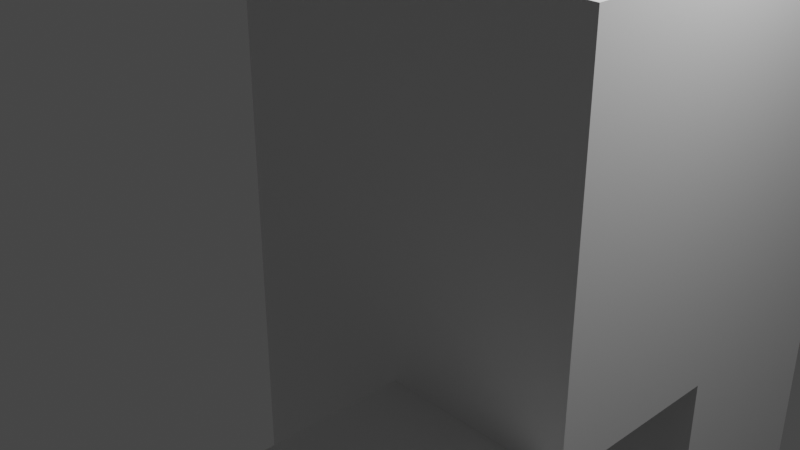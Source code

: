 # Source: cubes.blend  (saved by Blender 2.90.8; exported with 4.5.12 LTS)
import bpy
from mathutils import Matrix  # noqa: F401  (used for matrix-valued properties, if any)

bpy.ops.wm.read_factory_settings(use_empty=True)
scene = bpy.context.scene
scene.name = 'Scene'

# ---- collections
col_collection = bpy.data.collections.new('Collection'); scene.collection.children.link(col_collection)

# ---- materials (node trees are filled in below, after node groups)
mat_material = bpy.data.materials.new('Material')
mat_material.alpha_threshold = 0.0
mat_material.use_transparent_shadow = False
mat_material.line_color = (0.0, 0.0, 0.0, 1.0)

# ---- material node trees
mat_material.use_nodes = True; mat_material.node_tree.nodes.clear()
_N = mat_material.node_tree.nodes; _L = mat_material.node_tree.links
n0 = _N.new('ShaderNodeOutputMaterial'); n0.name = 'Material Output'; n0.location = (300, 300)
n1 = _N.new('ShaderNodeBsdfPrincipled'); n1.name = 'Principled BSDF'; n1.location = (10, 300)
n1.distribution = 'GGX'
n1.subsurface_method = 'BURLEY'
n1.inputs[2].default_value = 0.4
n1.inputs[3].default_value = 1.45
n1.inputs[27].default_value = (0.0, 0.0, 0.0, 1.0)
n1.inputs[28].default_value = 1.0
_L.new(n1.outputs[0], n0.inputs[0])
n0.is_active_output = True

# ---- world
world_world = bpy.data.worlds.new('World'); scene.world = world_world
world_world.use_nodes = True; world_world.node_tree.nodes.clear()
_N = world_world.node_tree.nodes; _L = world_world.node_tree.links
n0 = _N.new('ShaderNodeOutputWorld'); n0.name = 'World Output'; n0.location = (300, 300)
n1 = _N.new('ShaderNodeBackground'); n1.name = 'Background'; n1.location = (10, 300)
n1.inputs[0].default_value = (0.05088, 0.05088, 0.05088, 1.0)
_L.new(n1.outputs[0], n0.inputs[0])
n0.is_active_output = True
world_world.color = (0.05088, 0.05088, 0.05088)
world_world.use_sun_shadow = False
world_world.sun_shadow_jitter_overblur = 0.0

# ---- cameras
cam_camera = bpy.data.cameras.new('Camera')
cam_camera.clip_end = 100.0
cam_camera.ortho_scale = 7.314

# ---- lights
light_light = bpy.data.lights.new('Light', 'POINT')
light_light.transmission_factor = 0.0
light_light.energy = 1000.0
light_light.shadow_soft_size = 0.1
light_light.shadow_maximum_resolution = 0.006
light_light.use_absolute_resolution = True

# ---- meshes
me_cube = bpy.data.meshes.new('Cube')
me_cube.from_pydata([(1.0, 1.0, 1.0), (1.0, 1.0, -1.0), (1.0, -1.0, 1.0), (1.0, -1.0, -1.0), (-1.0, 1.0, 1.0), (-1.0, 1.0, -1.0), (-1.0, -1.0, 1.0), (-1.0, -1.0, -1.0)], [], [(0, 4, 6, 2), (3, 2, 6, 7), (7, 6, 4, 5), (5, 1, 3, 7), (1, 0, 2, 3), (5, 4, 0, 1)])
_uv = me_cube.uv_layers.new(name='UVMap')
_uv.uv.foreach_set('vector', [0.625, 0.5, 0.875, 0.5, 0.875, 0.75, 0.625, 0.75, 0.375, 0.75, 0.625, 0.75, 0.625, 1.0, 0.375, 1.0, 0.375, 0.0, 0.625, 0.0, 0.625, 0.25, 0.375, 0.25, 0.125, 0.5, 0.375, 0.5, 0.375, 0.75, 0.125, 0.75, 0.375, 0.5, 0.625, 0.5, 0.625, 0.75, 0.375, 0.75, 0.375, 0.25, 0.625, 0.25, 0.625, 0.5, 0.375, 0.5])
me_cube.materials.append(mat_material)
me_cube.use_remesh_preserve_volume = False
me_cube.use_remesh_preserve_attributes = False
me_cube.use_mirror_vertex_groups = False
me_cube.update()
me_cube_001 = bpy.data.meshes.new('Cube.001')
me_cube_001.from_pydata([(1.0, 1.0, 1.0), (1.0, 1.0, -1.0), (1.0, -1.0, 1.0), (1.0, -1.0, -1.0), (-1.0, 1.0, 1.0), (-1.0, 1.0, -1.0), (-1.0, -1.0, 1.0), (-1.0, -1.0, -1.0)], [], [(0, 4, 6, 2), (3, 2, 6, 7), (7, 6, 4, 5), (5, 1, 3, 7), (1, 0, 2, 3), (5, 4, 0, 1)])
_uv = me_cube_001.uv_layers.new(name='UVMap')
_uv.uv.foreach_set('vector', [0.625, 0.5, 0.875, 0.5, 0.875, 0.75, 0.625, 0.75, 0.375, 0.75, 0.625, 0.75, 0.625, 1.0, 0.375, 1.0, 0.375, 0.0, 0.625, 0.0, 0.625, 0.25, 0.375, 0.25, 0.125, 0.5, 0.375, 0.5, 0.375, 0.75, 0.125, 0.75, 0.375, 0.5, 0.625, 0.5, 0.625, 0.75, 0.375, 0.75, 0.375, 0.25, 0.625, 0.25, 0.625, 0.5, 0.375, 0.5])
me_cube_001.materials.append(mat_material)
me_cube_001.use_remesh_preserve_volume = False
me_cube_001.use_remesh_preserve_attributes = False
me_cube_001.use_mirror_vertex_groups = False
me_cube_001.update()
me_cube_002 = bpy.data.meshes.new('Cube.002')
me_cube_002.from_pydata([(1.0, 1.0, 1.0), (1.0, 1.0, -1.0), (1.0, -1.0, 1.0), (1.0, -1.0, -1.0), (-1.0, 1.0, 1.0), (-1.0, 1.0, -1.0), (-1.0, -1.0, 1.0), (-1.0, -1.0, -1.0)], [], [(0, 4, 6, 2), (3, 2, 6, 7), (7, 6, 4, 5), (5, 1, 3, 7), (1, 0, 2, 3), (5, 4, 0, 1)])
_uv = me_cube_002.uv_layers.new(name='UVMap')
_uv.uv.foreach_set('vector', [0.625, 0.5, 0.875, 0.5, 0.875, 0.75, 0.625, 0.75, 0.375, 0.75, 0.625, 0.75, 0.625, 1.0, 0.375, 1.0, 0.375, 0.0, 0.625, 0.0, 0.625, 0.25, 0.375, 0.25, 0.125, 0.5, 0.375, 0.5, 0.375, 0.75, 0.125, 0.75, 0.375, 0.5, 0.625, 0.5, 0.625, 0.75, 0.375, 0.75, 0.375, 0.25, 0.625, 0.25, 0.625, 0.5, 0.375, 0.5])
me_cube_002.materials.append(mat_material)
me_cube_002.use_remesh_preserve_volume = False
me_cube_002.use_remesh_preserve_attributes = False
me_cube_002.use_mirror_vertex_groups = False
me_cube_002.update()
me_cube_003 = bpy.data.meshes.new('Cube.003')
me_cube_003.from_pydata([(1.0, 1.0, 1.0), (1.0, 1.0, -1.0), (1.0, -1.0, 1.0), (1.0, -1.0, -1.0), (-1.0, 1.0, 1.0), (-1.0, 1.0, -1.0), (-1.0, -1.0, 1.0), (-1.0, -1.0, -1.0)], [], [(0, 4, 6, 2), (3, 2, 6, 7), (7, 6, 4, 5), (5, 1, 3, 7), (1, 0, 2, 3), (5, 4, 0, 1)])
_uv = me_cube_003.uv_layers.new(name='UVMap')
_uv.uv.foreach_set('vector', [0.625, 0.5, 0.875, 0.5, 0.875, 0.75, 0.625, 0.75, 0.375, 0.75, 0.625, 0.75, 0.625, 1.0, 0.375, 1.0, 0.375, 0.0, 0.625, 0.0, 0.625, 0.25, 0.375, 0.25, 0.125, 0.5, 0.375, 0.5, 0.375, 0.75, 0.125, 0.75, 0.375, 0.5, 0.625, 0.5, 0.625, 0.75, 0.375, 0.75, 0.375, 0.25, 0.625, 0.25, 0.625, 0.5, 0.375, 0.5])
me_cube_003.materials.append(mat_material)
me_cube_003.use_remesh_preserve_volume = False
me_cube_003.use_remesh_preserve_attributes = False
me_cube_003.use_mirror_vertex_groups = False
me_cube_003.update()
me_cube_004 = bpy.data.meshes.new('Cube.004')
me_cube_004.from_pydata([(1.0, 1.0, 1.0), (1.0, 1.0, -1.0), (1.0, -1.0, 1.0), (1.0, -1.0, -1.0), (-1.0, 1.0, 1.0), (-1.0, 1.0, -1.0), (-1.0, -1.0, 1.0), (-1.0, -1.0, -1.0)], [], [(0, 4, 6, 2), (3, 2, 6, 7), (7, 6, 4, 5), (5, 1, 3, 7), (1, 0, 2, 3), (5, 4, 0, 1)])
_uv = me_cube_004.uv_layers.new(name='UVMap')
_uv.uv.foreach_set('vector', [0.625, 0.5, 0.875, 0.5, 0.875, 0.75, 0.625, 0.75, 0.375, 0.75, 0.625, 0.75, 0.625, 1.0, 0.375, 1.0, 0.375, 0.0, 0.625, 0.0, 0.625, 0.25, 0.375, 0.25, 0.125, 0.5, 0.375, 0.5, 0.375, 0.75, 0.125, 0.75, 0.375, 0.5, 0.625, 0.5, 0.625, 0.75, 0.375, 0.75, 0.375, 0.25, 0.625, 0.25, 0.625, 0.5, 0.375, 0.5])
me_cube_004.materials.append(mat_material)
me_cube_004.use_remesh_preserve_volume = False
me_cube_004.use_remesh_preserve_attributes = False
me_cube_004.use_mirror_vertex_groups = False
me_cube_004.update()
me_cube_005 = bpy.data.meshes.new('Cube.005')
me_cube_005.from_pydata([(1.0, 1.0, 1.0), (1.0, 1.0, -1.0), (1.0, -1.0, 1.0), (1.0, -1.0, -1.0), (-1.0, 1.0, 1.0), (-1.0, 1.0, -1.0), (-1.0, -1.0, 1.0), (-1.0, -1.0, -1.0)], [], [(0, 4, 6, 2), (3, 2, 6, 7), (7, 6, 4, 5), (5, 1, 3, 7), (1, 0, 2, 3), (5, 4, 0, 1)])
_uv = me_cube_005.uv_layers.new(name='UVMap')
_uv.uv.foreach_set('vector', [0.625, 0.5, 0.875, 0.5, 0.875, 0.75, 0.625, 0.75, 0.375, 0.75, 0.625, 0.75, 0.625, 1.0, 0.375, 1.0, 0.375, 0.0, 0.625, 0.0, 0.625, 0.25, 0.375, 0.25, 0.125, 0.5, 0.375, 0.5, 0.375, 0.75, 0.125, 0.75, 0.375, 0.5, 0.625, 0.5, 0.625, 0.75, 0.375, 0.75, 0.375, 0.25, 0.625, 0.25, 0.625, 0.5, 0.375, 0.5])
me_cube_005.materials.append(mat_material)
me_cube_005.use_remesh_preserve_volume = False
me_cube_005.use_remesh_preserve_attributes = False
me_cube_005.use_mirror_vertex_groups = False
me_cube_005.update()
me_cube_006 = bpy.data.meshes.new('Cube.006')
me_cube_006.from_pydata([(1.0, 1.0, 1.0), (1.0, 1.0, -1.0), (1.0, -1.0, 1.0), (1.0, -1.0, -1.0), (-1.0, 1.0, 1.0), (-1.0, 1.0, -1.0), (-1.0, -1.0, 1.0), (-1.0, -1.0, -1.0)], [], [(0, 4, 6, 2), (3, 2, 6, 7), (7, 6, 4, 5), (5, 1, 3, 7), (1, 0, 2, 3), (5, 4, 0, 1)])
_uv = me_cube_006.uv_layers.new(name='UVMap')
_uv.uv.foreach_set('vector', [0.625, 0.5, 0.875, 0.5, 0.875, 0.75, 0.625, 0.75, 0.375, 0.75, 0.625, 0.75, 0.625, 1.0, 0.375, 1.0, 0.375, 0.0, 0.625, 0.0, 0.625, 0.25, 0.375, 0.25, 0.125, 0.5, 0.375, 0.5, 0.375, 0.75, 0.125, 0.75, 0.375, 0.5, 0.625, 0.5, 0.625, 0.75, 0.375, 0.75, 0.375, 0.25, 0.625, 0.25, 0.625, 0.5, 0.375, 0.5])
me_cube_006.materials.append(mat_material)
me_cube_006.use_remesh_preserve_volume = False
me_cube_006.use_remesh_preserve_attributes = False
me_cube_006.use_mirror_vertex_groups = False
me_cube_006.update()
me_cube_007 = bpy.data.meshes.new('Cube.007')
me_cube_007.from_pydata([(1.0, 1.0, 1.0), (1.0, 1.0, -1.0), (1.0, -1.0, 1.0), (1.0, -1.0, -1.0), (-1.0, 1.0, 1.0), (-1.0, 1.0, -1.0), (-1.0, -1.0, 1.0), (-1.0, -1.0, -1.0)], [], [(0, 4, 6, 2), (3, 2, 6, 7), (7, 6, 4, 5), (5, 1, 3, 7), (1, 0, 2, 3), (5, 4, 0, 1)])
_uv = me_cube_007.uv_layers.new(name='UVMap')
_uv.uv.foreach_set('vector', [0.625, 0.5, 0.875, 0.5, 0.875, 0.75, 0.625, 0.75, 0.375, 0.75, 0.625, 0.75, 0.625, 1.0, 0.375, 1.0, 0.375, 0.0, 0.625, 0.0, 0.625, 0.25, 0.375, 0.25, 0.125, 0.5, 0.375, 0.5, 0.375, 0.75, 0.125, 0.75, 0.375, 0.5, 0.625, 0.5, 0.625, 0.75, 0.375, 0.75, 0.375, 0.25, 0.625, 0.25, 0.625, 0.5, 0.375, 0.5])
me_cube_007.materials.append(mat_material)
me_cube_007.use_remesh_preserve_volume = False
me_cube_007.use_remesh_preserve_attributes = False
me_cube_007.use_mirror_vertex_groups = False
me_cube_007.update()
me_cube_008 = bpy.data.meshes.new('Cube.008')
me_cube_008.from_pydata([(1.0, 1.0, 1.0), (1.0, 1.0, -1.0), (1.0, -1.0, 1.0), (1.0, -1.0, -1.0), (-1.0, 1.0, 1.0), (-1.0, 1.0, -1.0), (-1.0, -1.0, 1.0), (-1.0, -1.0, -1.0)], [], [(0, 4, 6, 2), (3, 2, 6, 7), (7, 6, 4, 5), (5, 1, 3, 7), (1, 0, 2, 3), (5, 4, 0, 1)])
_uv = me_cube_008.uv_layers.new(name='UVMap')
_uv.uv.foreach_set('vector', [0.625, 0.5, 0.875, 0.5, 0.875, 0.75, 0.625, 0.75, 0.375, 0.75, 0.625, 0.75, 0.625, 1.0, 0.375, 1.0, 0.375, 0.0, 0.625, 0.0, 0.625, 0.25, 0.375, 0.25, 0.125, 0.5, 0.375, 0.5, 0.375, 0.75, 0.125, 0.75, 0.375, 0.5, 0.625, 0.5, 0.625, 0.75, 0.375, 0.75, 0.375, 0.25, 0.625, 0.25, 0.625, 0.5, 0.375, 0.5])
me_cube_008.materials.append(mat_material)
me_cube_008.use_remesh_preserve_volume = False
me_cube_008.use_remesh_preserve_attributes = False
me_cube_008.use_mirror_vertex_groups = False
me_cube_008.update()
me_cube_009 = bpy.data.meshes.new('Cube.009')
me_cube_009.from_pydata([(1.0, 1.0, 1.0), (1.0, 1.0, -1.0), (1.0, -1.0, 1.0), (1.0, -1.0, -1.0), (-1.0, 1.0, 1.0), (-1.0, 1.0, -1.0), (-1.0, -1.0, 1.0), (-1.0, -1.0, -1.0)], [], [(0, 4, 6, 2), (3, 2, 6, 7), (7, 6, 4, 5), (5, 1, 3, 7), (1, 0, 2, 3), (5, 4, 0, 1)])
_uv = me_cube_009.uv_layers.new(name='UVMap')
_uv.uv.foreach_set('vector', [0.625, 0.5, 0.875, 0.5, 0.875, 0.75, 0.625, 0.75, 0.375, 0.75, 0.625, 0.75, 0.625, 1.0, 0.375, 1.0, 0.375, 0.0, 0.625, 0.0, 0.625, 0.25, 0.375, 0.25, 0.125, 0.5, 0.375, 0.5, 0.375, 0.75, 0.125, 0.75, 0.375, 0.5, 0.625, 0.5, 0.625, 0.75, 0.375, 0.75, 0.375, 0.25, 0.625, 0.25, 0.625, 0.5, 0.375, 0.5])
me_cube_009.materials.append(mat_material)
me_cube_009.use_remesh_preserve_volume = False
me_cube_009.use_remesh_preserve_attributes = False
me_cube_009.use_mirror_vertex_groups = False
me_cube_009.update()
me_cube_010 = bpy.data.meshes.new('Cube.010')
me_cube_010.from_pydata([(1.0, 1.0, 1.0), (1.0, 1.0, -1.0), (1.0, -1.0, 1.0), (1.0, -1.0, -1.0), (-1.0, 1.0, 1.0), (-1.0, 1.0, -1.0), (-1.0, -1.0, 1.0), (-1.0, -1.0, -1.0)], [], [(0, 4, 6, 2), (3, 2, 6, 7), (7, 6, 4, 5), (5, 1, 3, 7), (1, 0, 2, 3), (5, 4, 0, 1)])
_uv = me_cube_010.uv_layers.new(name='UVMap')
_uv.uv.foreach_set('vector', [0.625, 0.5, 0.875, 0.5, 0.875, 0.75, 0.625, 0.75, 0.375, 0.75, 0.625, 0.75, 0.625, 1.0, 0.375, 1.0, 0.375, 0.0, 0.625, 0.0, 0.625, 0.25, 0.375, 0.25, 0.125, 0.5, 0.375, 0.5, 0.375, 0.75, 0.125, 0.75, 0.375, 0.5, 0.625, 0.5, 0.625, 0.75, 0.375, 0.75, 0.375, 0.25, 0.625, 0.25, 0.625, 0.5, 0.375, 0.5])
me_cube_010.materials.append(mat_material)
me_cube_010.use_remesh_preserve_volume = False
me_cube_010.use_remesh_preserve_attributes = False
me_cube_010.use_mirror_vertex_groups = False
me_cube_010.update()
me_cube_011 = bpy.data.meshes.new('Cube.011')
me_cube_011.from_pydata([(1.0, 1.0, 1.0), (1.0, 1.0, -1.0), (1.0, -1.0, 1.0), (1.0, -1.0, -1.0), (-1.0, 1.0, 1.0), (-1.0, 1.0, -1.0), (-1.0, -1.0, 1.0), (-1.0, -1.0, -1.0)], [], [(0, 4, 6, 2), (3, 2, 6, 7), (7, 6, 4, 5), (5, 1, 3, 7), (1, 0, 2, 3), (5, 4, 0, 1)])
_uv = me_cube_011.uv_layers.new(name='UVMap')
_uv.uv.foreach_set('vector', [0.625, 0.5, 0.875, 0.5, 0.875, 0.75, 0.625, 0.75, 0.375, 0.75, 0.625, 0.75, 0.625, 1.0, 0.375, 1.0, 0.375, 0.0, 0.625, 0.0, 0.625, 0.25, 0.375, 0.25, 0.125, 0.5, 0.375, 0.5, 0.375, 0.75, 0.125, 0.75, 0.375, 0.5, 0.625, 0.5, 0.625, 0.75, 0.375, 0.75, 0.375, 0.25, 0.625, 0.25, 0.625, 0.5, 0.375, 0.5])
me_cube_011.materials.append(mat_material)
me_cube_011.use_remesh_preserve_volume = False
me_cube_011.use_remesh_preserve_attributes = False
me_cube_011.use_mirror_vertex_groups = False
me_cube_011.update()

# ---- objects
ob_ccc = bpy.data.objects.new('CCC', me_cube)
ob_light = bpy.data.objects.new('Light', light_light)
ob_camera = bpy.data.objects.new('Camera', cam_camera)
ob_fcc = bpy.data.objects.new('FCC', me_cube_001)
ob_frc = bpy.data.objects.new('FRC', me_cube_002)
ob_fru = bpy.data.objects.new('FRU', me_cube_003)
ob_fcu = bpy.data.objects.new('FCU', me_cube_004)
ob_ccu = bpy.data.objects.new('CCU', me_cube_005)
ob_cru = bpy.data.objects.new('CRU', me_cube_006)
ob_crc = bpy.data.objects.new('CRC', me_cube_007)
ob_crd = bpy.data.objects.new('CRD', me_cube_008)
ob_ccd = bpy.data.objects.new('CCD', me_cube_009)
ob_frd = bpy.data.objects.new('FRD', me_cube_010)
ob_fld = bpy.data.objects.new('FLD', me_cube_011)

# ---- transforms, parenting, visibility, modifiers, constraints
ob_ccc.location = (0.0, 0.0, 0.0)
ob_ccc.lock_rotations_4d = False
ob_ccc.empty_display_type = 'ARROWS'
ob_ccc.lineart.crease_threshold = 0.0
ob_light.location = (4.076, 1.005, 5.904)
ob_light.rotation_euler = (0.6503, 0.05522, 1.866)
ob_light.lock_rotations_4d = False
ob_light.empty_display_type = 'ARROWS'
ob_light.color = (0.0, 0.0, 0.0, 0.0)
ob_light.lineart.crease_threshold = 0.0
ob_camera.location = (7.359, -6.926, 4.958)
ob_camera.rotation_euler = (1.109, 0.0, 0.8149)
ob_camera.lock_rotations_4d = False
ob_camera.empty_display_type = 'ARROWS'
ob_camera.color = (0.0, 0.0, 0.0, 0.0)
ob_camera.display_type = 'WIRE'
ob_camera.lineart.crease_threshold = 0.0
ob_fcc.location = (2.0, 0.0, 0.0)
ob_fcc.lock_rotations_4d = False
ob_fcc.empty_display_type = 'ARROWS'
ob_fcc.lineart.crease_threshold = 0.0
ob_frc.location = (2.0, 2.0, 0.0)
ob_frc.lock_rotations_4d = False
ob_frc.empty_display_type = 'ARROWS'
ob_frc.lineart.crease_threshold = 0.0
ob_fru.location = (2.0, 2.0, 2.0)
ob_fru.lock_rotations_4d = False
ob_fru.empty_display_type = 'ARROWS'
ob_fru.lineart.crease_threshold = 0.0
ob_fcu.location = (2.0, 0.0, 2.0)
ob_fcu.lock_rotations_4d = False
ob_fcu.empty_display_type = 'ARROWS'
ob_fcu.lineart.crease_threshold = 0.0
ob_ccu.location = (0.0, 0.0, 2.0)
ob_ccu.lock_rotations_4d = False
ob_ccu.empty_display_type = 'ARROWS'
ob_ccu.lineart.crease_threshold = 0.0
ob_cru.location = (0.0, 2.0, 2.0)
ob_cru.lock_rotations_4d = False
ob_cru.empty_display_type = 'ARROWS'
ob_cru.lineart.crease_threshold = 0.0
ob_crc.location = (0.0, 2.0, 0.0)
ob_crc.lock_rotations_4d = False
ob_crc.empty_display_type = 'ARROWS'
ob_crc.lineart.crease_threshold = 0.0
ob_crd.location = (0.0, 2.0, -2.0)
ob_crd.lock_rotations_4d = False
ob_crd.empty_display_type = 'ARROWS'
ob_crd.lineart.crease_threshold = 0.0
ob_ccd.location = (0.0, 0.0, -2.0)
ob_ccd.lock_rotations_4d = False
ob_ccd.empty_display_type = 'ARROWS'
ob_ccd.lineart.crease_threshold = 0.0
ob_frd.location = (2.0, 2.0, -2.0)
ob_frd.lock_rotations_4d = False
ob_frd.empty_display_type = 'ARROWS'
ob_frd.lineart.crease_threshold = 0.0
ob_fld.location = (2.0, -2.0, -2.0)
ob_fld.lock_rotations_4d = False
ob_fld.empty_display_type = 'ARROWS'
ob_fld.lineart.crease_threshold = 0.0

# ---- collection membership
col_collection.objects.link(ob_ccc)
col_collection.objects.link(ob_light)
col_collection.objects.link(ob_camera)
col_collection.objects.link(ob_fcc)
col_collection.objects.link(ob_frc)
col_collection.objects.link(ob_fru)
col_collection.objects.link(ob_fcu)
col_collection.objects.link(ob_ccu)
col_collection.objects.link(ob_cru)
col_collection.objects.link(ob_crc)
col_collection.objects.link(ob_crd)
col_collection.objects.link(ob_ccd)
col_collection.objects.link(ob_frd)
col_collection.objects.link(ob_fld)

# ---- scene / render settings (as saved in the file)
scene.camera = ob_camera
scene.frame_start = 1; scene.frame_end = 250; scene.frame_set(1)
scene.render.engine = 'BLENDER_EEVEE_NEXT'
scene.cycles.use_denoising = False
scene.cycles.samples = 128
scene.cycles.sampling_pattern = 'TABULATED_SOBOL'
scene.cycles.use_adaptive_sampling = False
scene.cycles.use_light_tree = False
scene.view_settings.view_transform = 'Filmic'
bpy.context.view_layer.update()
